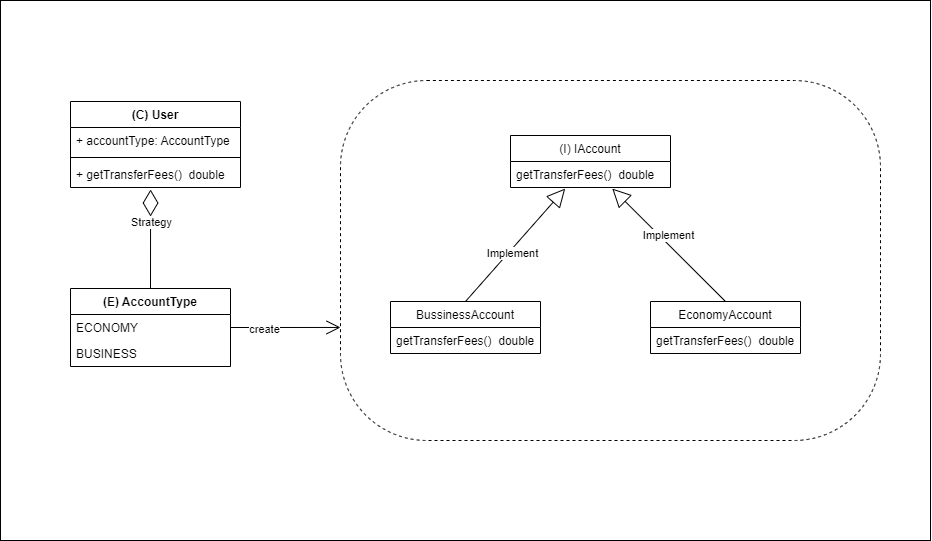

The diagram above was exported from draw.io. Its source (the exported page's mxGraphModel, read from the mxfile embedded in the PNG):
<mxGraphModel dx="1035" dy="576" grid="1" gridSize="10" guides="1" tooltips="1" connect="1" arrows="1" fold="1" page="1" pageScale="1" pageWidth="827" pageHeight="1169" math="0" shadow="0">
  <root>
    <mxCell id="0" />
    <mxCell id="1" parent="0" />
    <mxCell id="QPXZs38fQ9GWXV3GPf06-2" value="" style="rounded=0;whiteSpace=wrap;html=1;" vertex="1" parent="1">
      <mxGeometry x="60" y="110" width="930" height="540" as="geometry" />
    </mxCell>
    <mxCell id="raRNrYFkl0JclL04kAm--1" value="" style="rounded=1;whiteSpace=wrap;html=1;arcSize=24;dashed=1;" vertex="1" parent="1">
      <mxGeometry x="400" y="190" width="540" height="360" as="geometry" />
    </mxCell>
    <mxCell id="5cm3uwP-unzLJziJJUx8-1" value="(I) IAccount" style="swimlane;fontStyle=0;childLayout=stackLayout;horizontal=1;startSize=26;fillColor=none;horizontalStack=0;resizeParent=1;resizeParentMax=0;resizeLast=0;collapsible=1;marginBottom=0;" vertex="1" parent="1">
      <mxGeometry x="570" y="245" width="160" height="52" as="geometry" />
    </mxCell>
    <mxCell id="5cm3uwP-unzLJziJJUx8-2" value="getTransferFees()  double" style="text;strokeColor=none;fillColor=none;align=left;verticalAlign=top;spacingLeft=4;spacingRight=4;overflow=hidden;rotatable=0;points=[[0,0.5],[1,0.5]];portConstraint=eastwest;" vertex="1" parent="5cm3uwP-unzLJziJJUx8-1">
      <mxGeometry y="26" width="160" height="26" as="geometry" />
    </mxCell>
    <mxCell id="5cm3uwP-unzLJziJJUx8-3" value="BussinessAccount" style="swimlane;fontStyle=0;childLayout=stackLayout;horizontal=1;startSize=26;fillColor=none;horizontalStack=0;resizeParent=1;resizeParentMax=0;resizeLast=0;collapsible=1;marginBottom=0;" vertex="1" parent="1">
      <mxGeometry x="450" y="411" width="150" height="52" as="geometry" />
    </mxCell>
    <mxCell id="5cm3uwP-unzLJziJJUx8-4" value="getTransferFees()  double" style="text;strokeColor=none;fillColor=none;align=left;verticalAlign=top;spacingLeft=4;spacingRight=4;overflow=hidden;rotatable=0;points=[[0,0.5],[1,0.5]];portConstraint=eastwest;" vertex="1" parent="5cm3uwP-unzLJziJJUx8-3">
      <mxGeometry y="26" width="150" height="26" as="geometry" />
    </mxCell>
    <mxCell id="5cm3uwP-unzLJziJJUx8-5" value="EconomyAccount" style="swimlane;fontStyle=0;childLayout=stackLayout;horizontal=1;startSize=26;fillColor=none;horizontalStack=0;resizeParent=1;resizeParentMax=0;resizeLast=0;collapsible=1;marginBottom=0;" vertex="1" parent="1">
      <mxGeometry x="710" y="411" width="150" height="52" as="geometry" />
    </mxCell>
    <mxCell id="5cm3uwP-unzLJziJJUx8-6" value="getTransferFees()  double" style="text;strokeColor=none;fillColor=none;align=left;verticalAlign=top;spacingLeft=4;spacingRight=4;overflow=hidden;rotatable=0;points=[[0,0.5],[1,0.5]];portConstraint=eastwest;" vertex="1" parent="5cm3uwP-unzLJziJJUx8-5">
      <mxGeometry y="26" width="150" height="26" as="geometry" />
    </mxCell>
    <mxCell id="5cm3uwP-unzLJziJJUx8-7" value="Implement" style="endArrow=block;endSize=16;endFill=0;html=1;rounded=0;exitX=0.5;exitY=0;exitDx=0;exitDy=0;entryX=0.636;entryY=1.041;entryDx=0;entryDy=0;entryPerimeter=0;" edge="1" parent="1" source="5cm3uwP-unzLJziJJUx8-5" target="5cm3uwP-unzLJziJJUx8-2">
      <mxGeometry x="0.094" y="-6" width="160" relative="1" as="geometry">
        <mxPoint x="731.9599999999998" y="458.9939999999999" as="sourcePoint" />
        <mxPoint x="654.9799999999998" y="303.98800000000006" as="targetPoint" />
        <mxPoint as="offset" />
      </mxGeometry>
    </mxCell>
    <mxCell id="5cm3uwP-unzLJziJJUx8-8" value="Implement" style="endArrow=block;endSize=16;endFill=0;html=1;rounded=0;exitX=0.5;exitY=0;exitDx=0;exitDy=0;entryX=0.342;entryY=1.041;entryDx=0;entryDy=0;entryPerimeter=0;" edge="1" parent="1" source="5cm3uwP-unzLJziJJUx8-3" target="5cm3uwP-unzLJziJJUx8-2">
      <mxGeometry x="-0.1278" y="-4" width="160" relative="1" as="geometry">
        <mxPoint x="570" y="452" as="sourcePoint" />
        <mxPoint x="619" y="303.98800000000006" as="targetPoint" />
        <mxPoint y="-1" as="offset" />
      </mxGeometry>
    </mxCell>
    <mxCell id="CmVUzgrxTdrNVXNDPYKL-1" value="(E) AccountType" style="swimlane;fontStyle=1;align=center;verticalAlign=top;childLayout=stackLayout;horizontal=1;startSize=26;horizontalStack=0;resizeParent=1;resizeParentMax=0;resizeLast=0;collapsible=1;marginBottom=0;" vertex="1" parent="1">
      <mxGeometry x="130" y="398" width="160" height="78" as="geometry" />
    </mxCell>
    <mxCell id="CmVUzgrxTdrNVXNDPYKL-2" value="ECONOMY" style="text;strokeColor=none;fillColor=none;align=left;verticalAlign=top;spacingLeft=4;spacingRight=4;overflow=hidden;rotatable=0;points=[[0,0.5],[1,0.5]];portConstraint=eastwest;dashed=1;" vertex="1" parent="CmVUzgrxTdrNVXNDPYKL-1">
      <mxGeometry y="26" width="160" height="26" as="geometry" />
    </mxCell>
    <mxCell id="CmVUzgrxTdrNVXNDPYKL-3" value="BUSINESS" style="text;strokeColor=none;fillColor=none;align=left;verticalAlign=top;spacingLeft=4;spacingRight=4;overflow=hidden;rotatable=0;points=[[0,0.5],[1,0.5]];portConstraint=eastwest;dashed=1;" vertex="1" parent="CmVUzgrxTdrNVXNDPYKL-1">
      <mxGeometry y="52" width="160" height="26" as="geometry" />
    </mxCell>
    <mxCell id="XsBmbYXR6pEtQ40C-ySf-3" value="(C) User" style="swimlane;fontStyle=1;align=center;verticalAlign=top;childLayout=stackLayout;horizontal=1;startSize=26;horizontalStack=0;resizeParent=1;resizeParentMax=0;resizeLast=0;collapsible=1;marginBottom=0;" vertex="1" parent="1">
      <mxGeometry x="130" y="211" width="170" height="86" as="geometry" />
    </mxCell>
    <mxCell id="XsBmbYXR6pEtQ40C-ySf-4" value="+ accountType: AccountType" style="text;strokeColor=none;fillColor=none;align=left;verticalAlign=top;spacingLeft=4;spacingRight=4;overflow=hidden;rotatable=0;points=[[0,0.5],[1,0.5]];portConstraint=eastwest;" vertex="1" parent="XsBmbYXR6pEtQ40C-ySf-3">
      <mxGeometry y="26" width="170" height="26" as="geometry" />
    </mxCell>
    <mxCell id="XsBmbYXR6pEtQ40C-ySf-5" value="" style="line;strokeWidth=1;fillColor=none;align=left;verticalAlign=middle;spacingTop=-1;spacingLeft=3;spacingRight=3;rotatable=0;labelPosition=right;points=[];portConstraint=eastwest;strokeColor=inherit;" vertex="1" parent="XsBmbYXR6pEtQ40C-ySf-3">
      <mxGeometry y="52" width="170" height="8" as="geometry" />
    </mxCell>
    <mxCell id="XsBmbYXR6pEtQ40C-ySf-6" value="+ getTransferFees()  double" style="text;strokeColor=none;fillColor=none;align=left;verticalAlign=top;spacingLeft=4;spacingRight=4;overflow=hidden;rotatable=0;points=[[0,0.5],[1,0.5]];portConstraint=eastwest;" vertex="1" parent="XsBmbYXR6pEtQ40C-ySf-3">
      <mxGeometry y="60" width="170" height="26" as="geometry" />
    </mxCell>
    <mxCell id="eWGMeyHVWa8T4oIom0jw-1" value="" style="endArrow=open;endFill=1;endSize=12;html=1;rounded=0;exitX=1;exitY=0.5;exitDx=0;exitDy=0;entryX=0;entryY=0.686;entryDx=0;entryDy=0;entryPerimeter=0;" edge="1" parent="1" source="CmVUzgrxTdrNVXNDPYKL-2" target="raRNrYFkl0JclL04kAm--1">
      <mxGeometry width="160" relative="1" as="geometry">
        <mxPoint x="400" y="400" as="sourcePoint" />
        <mxPoint x="498.9200000000001" y="406.15999999999997" as="targetPoint" />
      </mxGeometry>
    </mxCell>
    <mxCell id="eWGMeyHVWa8T4oIom0jw-2" value="create" style="edgeLabel;html=1;align=center;verticalAlign=middle;resizable=0;points=[];" connectable="0" vertex="1" parent="eWGMeyHVWa8T4oIom0jw-1">
      <mxGeometry x="-0.401" y="-1" relative="1" as="geometry">
        <mxPoint as="offset" />
      </mxGeometry>
    </mxCell>
    <mxCell id="eWGMeyHVWa8T4oIom0jw-3" value="" style="endArrow=diamondThin;endFill=0;endSize=24;html=1;rounded=0;entryX=0.471;entryY=1.077;entryDx=0;entryDy=0;entryPerimeter=0;exitX=0.5;exitY=0;exitDx=0;exitDy=0;" edge="1" parent="1" source="CmVUzgrxTdrNVXNDPYKL-1" target="XsBmbYXR6pEtQ40C-ySf-6">
      <mxGeometry width="160" relative="1" as="geometry">
        <mxPoint x="350" y="340" as="sourcePoint" />
        <mxPoint x="510" y="340" as="targetPoint" />
      </mxGeometry>
    </mxCell>
    <mxCell id="eWGMeyHVWa8T4oIom0jw-4" value="Strategy" style="edgeLabel;html=1;align=center;verticalAlign=middle;resizable=0;points=[];" vertex="1" connectable="0" parent="eWGMeyHVWa8T4oIom0jw-3">
      <mxGeometry x="0.3603" relative="1" as="geometry">
        <mxPoint as="offset" />
      </mxGeometry>
    </mxCell>
  </root>
</mxGraphModel>